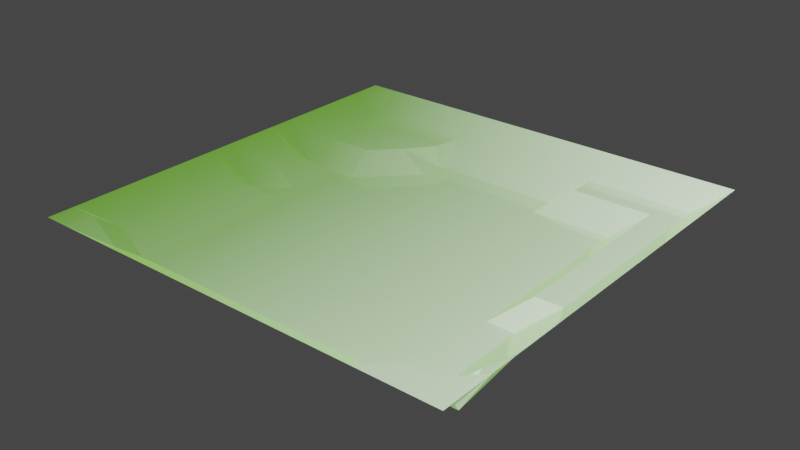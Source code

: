 # Source: Scene1.blend  (saved by Blender 2.93.21; exported with 4.5.12 LTS)
import bpy
from mathutils import Matrix  # noqa: F401  (used for matrix-valued properties, if any)

bpy.ops.wm.read_factory_settings(use_empty=True)
scene = bpy.context.scene
scene.name = 'Scene'

# ---- collections
col_collection = bpy.data.collections.new('Collection'); scene.collection.children.link(col_collection)

# ---- materials (node trees are filled in below, after node groups)
mat_gradient1 = bpy.data.materials.new('Gradient1')
mat_gradient1.use_transparent_shadow = False

# ---- material node trees
mat_gradient1.use_nodes = True; mat_gradient1.node_tree.nodes.clear()
_N = mat_gradient1.node_tree.nodes; _L = mat_gradient1.node_tree.links
n0 = _N.new('ShaderNodeOutputMaterial'); n0.name = 'Material Output'; n0.location = (300, 300)
n1 = _N.new('ShaderNodeTexGradient'); n1.name = 'Gradient Texture'; n1.location = (-160, 300)
n2 = _N.new('ShaderNodeBsdfPrincipled'); n2.name = 'Principled BSDF'; n2.location = (10, 300)
n2.distribution = 'GGX'
n2.subsurface_method = 'BURLEY'
n2.inputs[1].default_value = 0.1364
n2.inputs[2].default_value = 0.0
n2.inputs[3].default_value = 1.35
n2.inputs[4].default_value = 0.9636
n2.inputs[9].default_value = (1.0, 1.0, 1.0)
n2.inputs[13].default_value = 0.2864
n2.inputs[20].default_value = 0.0
n2.inputs[27].default_value = (0.2431, 0.6336, 0.07864, 1.0)
n2.inputs[28].default_value = 0.5
n3 = _N.new('ShaderNodeMix'); n3.name = 'Mix'; n3.location = (-260, 180)
n3.data_type = 'RGBA'
n3.inputs[0].default_value = 0.1364
n3.inputs[7].default_value = (1.0, 1.0, 1.0, 1.0)
n4 = _N.new('ShaderNodeMix'); n4.name = 'Mix.001'; n4.location = (-160, 180)
n4.data_type = 'RGBA'
n4.inputs[0].default_value = 0.6273
n4.inputs[6].default_value = (1.0, 1.0, 1.0, 1.0)
_L.new(n2.outputs[0], n0.inputs[0])
_L.new(n1.outputs[0], n2.inputs[0])
_L.new(n1.outputs[0], n3.inputs[6])
_L.new(n3.outputs[2], n4.inputs[7])
_L.new(n4.outputs[2], n2.inputs[14])
n0.is_active_output = True

# ---- world
world_world = bpy.data.worlds.new('World'); scene.world = world_world
world_world.use_nodes = True; world_world.node_tree.nodes.clear()
_N = world_world.node_tree.nodes; _L = world_world.node_tree.links
n0 = _N.new('ShaderNodeOutputWorld'); n0.name = 'World Output'; n0.location = (300, 300)
n1 = _N.new('ShaderNodeBackground'); n1.name = 'Background'; n1.location = (10, 300)
n1.inputs[0].default_value = (0.05088, 0.05088, 0.05088, 1.0)
_L.new(n1.outputs[0], n0.inputs[0])
n0.is_active_output = True
world_world.color = (0.05088, 0.05088, 0.05088)
world_world.use_sun_shadow = False
world_world.sun_shadow_jitter_overblur = 0.0

# ---- meshes
me_plane = bpy.data.meshes.new('Plane')
me_plane.from_pydata([(-10.0, -10.0, 2.0), (10.0, -10.0, 2.0), (-10.0, 10.0, 2.0), (10.0, 10.0, 2.0), (0.0, -10.0, 2.0), (0.0, 10.0, 2.0), (-5.0, 10.0, 2.0), (-5.0, -10.0, 2.0), (5.0, -10.0, 2.0), (5.0, 10.0, 2.0), (7.5, -10.0, 2.0), (7.5, 10.0, 2.0), (2.5, 10.0, 2.0), (2.5, -10.0, 2.0), (-2.5, -10.0, 2.0), (-2.5, 10.0, 2.0), (-7.5, 10.0, 2.0), (-7.5, -10.0, 2.0), (-6.25, -10.0, 2.0), (-6.25, 10.0, 2.0), (-8.75, 10.0, 2.0), (-8.75, -10.0, 2.0), (-3.75, 10.0, 2.0), (-3.75, -10.0, 2.0), (-1.25, -10.0, 2.0), (-1.25, 10.0, 2.0), (1.25, 10.0, 2.0), (1.25, -10.0, 2.0), (3.75, -10.0, 2.0), (3.75, 10.0, 2.0), (6.25, 10.0, 2.0), (6.25, -10.0, 2.0), (8.75, -10.0, 2.0), (8.75, 10.0, 2.0), (-10.0, 0.0, 2.0), (10.0, 0.0, 2.0), (0.0, 0.0, 0.0), (-5.0, 0.0, 0.0), (5.0, 0.0, 0.0), (7.5, 0.0, 1.0), (2.5, 0.0, 0.0), (-2.5, 0.0, 0.0), (-7.5, 0.0, 0.0), (-6.25, 0.0, 0.0), (-8.75, 0.0, 0.0), (-3.75, 0.0, 0.0), (-1.25, 0.0, 0.0), (1.25, 0.0, 0.0), (3.75, 0.0, 0.0), (6.25, 0.0, 0.0), (8.75, 0.0, 1.0), (10.0, 5.0, 2.0), (0.0, 5.0, 0.0), (-5.0, 5.0, 0.0), (5.0, 5.0, 0.0), (7.5, 5.0, 1.0), (2.5, 5.0, 0.0), (-2.5, 5.0, 0.0), (-7.5, 5.0, 1.0), (-6.25, 5.0, 1.0), (-8.75, 5.0, 1.0), (-3.75, 5.0, 0.0), (-1.25, 5.0, 0.0), (1.25, 5.0, 0.0), (3.75, 5.0, 0.0), (6.25, 5.0, 0.0), (8.75, 5.0, 1.0), (-10.0, 5.0, 2.0), (-10.0, -5.0, 2.0), (10.0, -5.0, 2.0), (0.0, -5.0, 0.0), (-5.0, -5.0, 0.0), (5.0, -5.0, 0.0), (7.5, -5.0, 0.0), (2.5, -5.0, 0.0), (-2.5, -5.0, 0.0), (-7.5, -5.0, 0.0), (-6.25, -5.0, 0.0), (-8.75, -5.0, 1.0), (-3.75, -5.0, 0.0), (-1.25, -5.0, 0.0), (1.25, -5.0, 0.0), (3.75, -5.0, 0.0), (6.25, -5.0, 0.0), (8.75, -5.0, 1.0), (10.0, 7.5, 2.0), (0.0, 7.5, 0.0), (-4.0, 7.5, 1.0), (5.0, 7.5, 1.0), (7.5, 7.5, 1.0), (2.5, 7.5, 0.0), (-2.5, 7.5, 0.0), (-6.5, 7.5, 1.0), (-5.25, 7.5, 1.0), (-8.75, 7.5, 1.0), (-3.75, 7.5, 0.0), (-1.25, 7.5, 0.0), (1.25, 7.5, 0.0), (3.75, 7.5, 1.0), (6.25, 7.5, 1.0), (8.75, 7.5, 1.0), (-10.0, 7.5, 2.0), (-10.0, 2.5, 2.0), (10.0, 2.5, 2.0), (0.0, 2.5, 0.0), (-5.0, 2.5, 0.0), (5.0, 2.5, 0.0), (7.5, 2.5, 1.0), (2.5, 2.5, 0.0), (-2.5, 2.5, 0.0), (-7.5, 2.5, 0.0), (-6.25, 2.5, 0.0), (-8.75, 2.5, 1.0), (-3.75, 2.5, 0.0), (-1.25, 2.5, 0.0), (1.25, 2.5, 0.0), (3.75, 2.5, 0.0), (6.25, 2.5, 0.0), (8.75, 2.5, 1.0), (10.0, -2.5, 2.0), (0.0, -2.5, 0.0), (-5.0, -2.5, 0.0), (5.0, -2.5, 0.0), (7.5, -2.5, 0.0), (2.5, -2.5, 0.0), (-2.5, -2.5, 0.0), (-7.5, -2.5, 0.0), (-6.25, -2.5, 0.0), (-8.75, -2.5, 1.0), (-3.75, -2.5, 0.0), (-1.25, -2.5, 0.0), (1.25, -2.5, 0.0), (3.75, -2.5, 0.0), (6.25, -2.5, 0.0), (8.75, -2.5, 1.0), (-10.0, -2.5, 2.0), (-10.0, -7.5, 2.0), (10.0, -7.5, 2.0), (0.0, -7.5, 0.0), (-5.0, -7.5, 0.0), (5.0, -7.5, 0.0), (7.5, -7.5, 0.0), (2.5, -7.5, 0.0), (-2.5, -7.5, 0.0), (-7.5, -7.5, 0.0), (-6.25, -7.5, 0.0), (-8.75, -7.5, 1.0), (-3.75, -7.5, 0.0), (-1.25, -7.5, 0.0), (1.25, -7.5, 0.0), (3.75, -7.5, 0.0), (6.25, -7.5, 0.0), (8.75, -7.5, 0.0), (10.0, -6.25, 2.0), (0.0, -6.25, 0.0), (-5.0, -6.25, 0.0), (5.0, -6.25, 0.0), (7.5, -6.25, 0.0), (2.5, -6.25, 0.0), (-2.5, -6.25, 0.0), (-7.5, -6.25, 0.0), (-6.25, -6.25, 0.0), (-8.75, -6.25, 1.0), (-3.75, -6.25, 0.0), (-1.25, -6.25, 0.0), (1.25, -6.25, 0.0), (3.75, -6.25, 0.0), (6.25, -6.25, 0.0), (8.75, -6.25, 1.0), (-10.0, -6.25, 2.0), (-10.0, -8.75, 2.0), (10.0, -8.75, 2.0), (0.0, -8.75, 1.0), (-5.0, -8.75, 1.0), (5.0, -8.75, 1.0), (7.5, -8.75, 2.0), (2.5, -8.75, 1.0), (-2.5, -8.75, 1.0), (-7.5, -8.75, 1.0), (-6.25, -8.75, 1.0), (-8.75, -8.75, 2.0), (-3.75, -8.75, 1.0), (-1.25, -8.75, 1.0), (1.25, -8.75, 1.0), (3.75, -8.75, 1.0), (6.25, -8.75, 1.0), (8.75, -8.75, 2.0), (-10.0, -3.75, 2.0), (10.0, -3.75, 2.0), (0.0, -3.75, 0.0), (-5.0, -3.75, 0.0), (5.0, -3.75, 0.0), (7.5, -3.75, 0.0), (2.5, -3.75, 0.0), (-2.5, -3.75, 0.0), (-7.5, -3.75, 0.0), (-6.25, -3.75, 0.0), (-8.75, -3.75, 1.0), (-3.75, -3.75, 0.0), (-1.25, -3.75, 0.0), (1.25, -3.75, 0.0), (3.75, -3.75, 0.0), (6.25, -3.75, 0.0), (8.75, -3.75, 1.0), (10.0, -1.25, 2.0), (0.0, -1.25, 0.0), (-5.0, -1.25, 0.0), (5.0, -1.25, 0.0), (7.5, -1.25, 1.0), (2.5, -1.25, 0.0), (-2.5, -1.25, 0.0), (-7.5, -1.25, 0.0), (-6.25, -1.25, 0.0), (-8.75, -1.25, 1.0), (-3.75, -1.25, 0.0), (-1.25, -1.25, 0.0), (1.25, -1.25, 0.0), (3.75, -1.25, 0.0), (6.25, -1.25, 0.0), (8.75, -1.25, 1.0), (-10.0, -1.25, 2.0), (-10.0, 1.25, 2.0), (10.0, 1.25, 2.0), (0.0, 1.25, 0.0), (-5.0, 1.25, 0.0), (5.0, 1.25, 0.0), (7.5, 1.25, 1.0), (2.5, 1.25, 0.0), (-2.5, 1.25, 0.0), (-7.5, 1.25, 0.0), (-6.25, 1.25, 0.0), (-8.75, 1.25, 1.0), (-3.75, 1.25, 0.0), (-1.25, 1.25, 0.0), (1.25, 1.25, 0.0), (3.75, 1.25, 0.0), (6.25, 1.25, 0.0), (8.75, 1.25, 1.0), (10.0, 3.75, 2.0), (0.0, 3.75, 0.0), (-5.0, 3.75, 0.0), (5.0, 3.75, 0.0), (7.5, 3.75, 1.0), (2.5, 3.75, 0.0), (-2.5, 3.75, 0.0), (-7.5, 3.75, 0.0), (-6.25, 3.75, 0.0), (-8.75, 3.75, 0.0), (-3.75, 3.75, 0.0), (-1.25, 3.75, 0.0), (1.25, 3.75, 0.0), (3.75, 3.75, 0.0), (6.25, 3.75, 0.0), (8.75, 3.75, 1.0), (-10.0, 3.75, 2.0), (-10.0, 6.25, 2.0), (10.0, 6.25, 2.0), (0.0, 6.25, 0.0), (-5.0, 6.25, 1.0), (5.0, 6.25, 0.0), (7.5, 6.25, 1.0), (2.5, 6.25, 0.0), (-2.5, 6.25, 0.0), (-7.5, 6.25, 1.0), (-6.25, 6.25, 1.0), (-8.75, 6.25, 1.0), (-3.75, 6.25, 0.0), (-1.25, 6.25, 0.0), (1.25, 6.25, 0.0), (3.75, 6.25, 0.0), (6.25, 6.25, 0.0), (8.75, 6.25, 1.0), (10.0, 8.75, 2.0), (0.0, 8.75, 1.0), (-5.0, 8.75, 1.0), (5.0, 8.75, 1.0), (7.5, 8.75, 1.0), (2.5, 8.75, 1.0), (-2.5, 8.75, 1.0), (-7.5, 8.75, 1.0), (-6.25, 8.75, 1.0), (-8.75, 8.75, 1.0), (-3.75, 8.75, 1.0), (-1.25, 8.75, 1.0), (1.25, 8.75, 1.0), (3.75, 8.75, 1.0), (6.25, 8.75, 1.0), (8.75, 8.75, 1.0), (-10.0, 8.75, 2.0)], [], [(287, 272, 3, 33), (283, 273, 5, 25), (280, 274, 6, 19), (285, 275, 9, 29), (286, 276, 11, 30), (284, 277, 12, 26), (282, 278, 15, 22), (281, 279, 16, 20), (279, 280, 19, 16), (288, 281, 20, 2), (274, 282, 22, 6), (278, 283, 25, 15), (273, 284, 26, 5), (277, 285, 29, 12), (275, 286, 30, 9), (276, 287, 33, 11), (208, 219, 50, 39), (207, 218, 49, 38), (209, 217, 48, 40), (205, 216, 47, 36), (210, 215, 46, 41), (206, 214, 45, 37), (220, 213, 44, 34), (211, 212, 43, 42), (213, 211, 42, 44), (214, 210, 41, 45), (216, 209, 40, 47), (218, 208, 39, 49), (217, 207, 38, 48), (212, 206, 37, 43), (215, 205, 36, 46), (219, 204, 35, 50), (242, 253, 66, 55), (241, 252, 65, 54), (243, 251, 64, 56), (239, 250, 63, 52), (244, 249, 62, 57), (240, 248, 61, 53), (254, 247, 60, 67), (245, 246, 59, 58), (247, 245, 58, 60), (248, 244, 57, 61), (250, 243, 56, 63), (252, 242, 55, 65), (251, 241, 54, 64), (246, 240, 53, 59), (249, 239, 52, 62), (253, 238, 51, 66), (168, 153, 69, 84), (164, 154, 70, 80), (161, 155, 71, 77), (166, 156, 72, 82), (167, 157, 73, 83), (165, 158, 74, 81), (163, 159, 75, 79), (162, 160, 76, 78), (160, 161, 77, 76), (169, 162, 78, 68), (155, 163, 79, 71), (159, 164, 80, 75), (154, 165, 81, 70), (158, 166, 82, 74), (156, 167, 83, 72), (157, 168, 84, 73), (260, 271, 100, 89), (259, 270, 99, 88), (261, 269, 98, 90), (257, 268, 97, 86), (262, 267, 96, 91), (258, 266, 95, 87), (255, 265, 94, 101), (263, 264, 93, 92), (265, 263, 92, 94), (266, 262, 91, 95), (268, 261, 90, 97), (270, 260, 89, 99), (269, 259, 88, 98), (264, 258, 87, 93), (267, 257, 86, 96), (271, 256, 85, 100), (237, 222, 103, 118), (233, 223, 104, 114), (230, 224, 105, 111), (235, 225, 106, 116), (236, 226, 107, 117), (234, 227, 108, 115), (232, 228, 109, 113), (231, 229, 110, 112), (229, 230, 111, 110), (221, 231, 112, 102), (224, 232, 113, 105), (228, 233, 114, 109), (223, 234, 115, 104), (227, 235, 116, 108), (225, 236, 117, 106), (226, 237, 118, 107), (203, 188, 119, 134), (199, 189, 120, 130), (196, 190, 121, 127), (201, 191, 122, 132), (202, 192, 123, 133), (200, 193, 124, 131), (198, 194, 125, 129), (197, 195, 126, 128), (195, 196, 127, 126), (187, 197, 128, 135), (190, 198, 129, 121), (194, 199, 130, 125), (189, 200, 131, 120), (193, 201, 132, 124), (191, 202, 133, 122), (192, 203, 134, 123), (175, 186, 152, 141), (174, 185, 151, 140), (176, 184, 150, 142), (172, 183, 149, 138), (177, 182, 148, 143), (173, 181, 147, 139), (170, 180, 146, 136), (178, 179, 145, 144), (180, 178, 144, 146), (181, 177, 143, 147), (183, 176, 142, 149), (185, 175, 141, 151), (184, 174, 140, 150), (179, 173, 139, 145), (182, 172, 138, 148), (186, 171, 137, 152), (141, 152, 168, 157), (140, 151, 167, 156), (142, 150, 166, 158), (138, 149, 165, 154), (143, 148, 164, 159), (139, 147, 163, 155), (136, 146, 162, 169), (144, 145, 161, 160), (146, 144, 160, 162), (147, 143, 159, 163), (149, 142, 158, 165), (151, 141, 157, 167), (150, 140, 156, 166), (145, 139, 155, 161), (148, 138, 154, 164), (152, 137, 153, 168), (32, 1, 171, 186), (24, 4, 172, 182), (18, 7, 173, 179), (28, 8, 174, 184), (31, 10, 175, 185), (27, 13, 176, 183), (23, 14, 177, 181), (21, 17, 178, 180), (17, 18, 179, 178), (0, 21, 180, 170), (7, 23, 181, 173), (14, 24, 182, 177), (4, 27, 183, 172), (13, 28, 184, 176), (8, 31, 185, 174), (10, 32, 186, 175), (73, 84, 203, 192), (72, 83, 202, 191), (74, 82, 201, 193), (70, 81, 200, 189), (75, 80, 199, 194), (71, 79, 198, 190), (68, 78, 197, 187), (76, 77, 196, 195), (78, 76, 195, 197), (79, 75, 194, 198), (81, 74, 193, 200), (83, 73, 192, 202), (82, 72, 191, 201), (77, 71, 190, 196), (80, 70, 189, 199), (84, 69, 188, 203), (134, 119, 204, 219), (130, 120, 205, 215), (127, 121, 206, 212), (132, 122, 207, 217), (133, 123, 208, 218), (131, 124, 209, 216), (129, 125, 210, 214), (128, 126, 211, 213), (126, 127, 212, 211), (135, 128, 213, 220), (121, 129, 214, 206), (125, 130, 215, 210), (120, 131, 216, 205), (124, 132, 217, 209), (122, 133, 218, 207), (123, 134, 219, 208), (39, 50, 237, 226), (38, 49, 236, 225), (40, 48, 235, 227), (36, 47, 234, 223), (41, 46, 233, 228), (37, 45, 232, 224), (34, 44, 231, 221), (42, 43, 230, 229), (44, 42, 229, 231), (45, 41, 228, 232), (47, 40, 227, 234), (49, 39, 226, 236), (48, 38, 225, 235), (43, 37, 224, 230), (46, 36, 223, 233), (50, 35, 222, 237), (118, 103, 238, 253), (114, 104, 239, 249), (111, 105, 240, 246), (116, 106, 241, 251), (117, 107, 242, 252), (115, 108, 243, 250), (113, 109, 244, 248), (112, 110, 245, 247), (110, 111, 246, 245), (102, 112, 247, 254), (105, 113, 248, 240), (109, 114, 249, 244), (104, 115, 250, 239), (108, 116, 251, 243), (106, 117, 252, 241), (107, 118, 253, 242), (66, 51, 256, 271), (62, 52, 257, 267), (59, 53, 258, 264), (64, 54, 259, 269), (65, 55, 260, 270), (63, 56, 261, 268), (61, 57, 262, 266), (60, 58, 263, 265), (58, 59, 264, 263), (67, 60, 265, 255), (53, 61, 266, 258), (57, 62, 267, 262), (52, 63, 268, 257), (56, 64, 269, 261), (54, 65, 270, 259), (55, 66, 271, 260), (89, 100, 287, 276), (88, 99, 286, 275), (90, 98, 285, 277), (86, 97, 284, 273), (91, 96, 283, 278), (87, 95, 282, 274), (101, 94, 281, 288), (92, 93, 280, 279), (94, 92, 279, 281), (95, 91, 278, 282), (97, 90, 277, 284), (99, 89, 276, 286), (98, 88, 275, 285), (93, 87, 274, 280), (96, 86, 273, 283), (100, 85, 272, 287)])
_uv = me_plane.uv_layers.new(name='UVMap')
_uv.uv.foreach_set('vector', [0.9375, 0.9375, 1.0, 0.9375, 1.0, 1.0, 0.9375, 1.0, 0.4375, 0.9375, 0.5, 0.9375, 0.5, 1.0, 0.4375, 1.0, 0.1875, 0.9375, 0.25, 0.9375, 0.25, 1.0, 0.1875, 1.0, 0.6875, 0.9375, 0.75, 0.9375, 0.75, 1.0, 0.6875, 1.0, 0.8125, 0.9375, 0.875, 0.9375, 0.875, 1.0, 0.8125, 1.0, 0.5625, 0.9375, 0.625, 0.9375, 0.625, 1.0, 0.5625, 1.0, 0.3125, 0.9375, 0.375, 0.9375, 0.375, 1.0, 0.3125, 1.0, 0.0625, 0.9375, 0.125, 0.9375, 0.125, 1.0, 0.0625, 1.0, 0.125, 0.9375, 0.1875, 0.9375, 0.1875, 1.0, 0.125, 1.0, 0.0, 0.9375, 0.0625, 0.9375, 0.0625, 1.0, 0.0, 1.0, 0.25, 0.9375, 0.3125, 0.9375, 0.3125, 1.0, 0.25, 1.0, 0.375, 0.9375, 0.4375, 0.9375, 0.4375, 1.0, 0.375, 1.0, 0.5, 0.9375, 0.5625, 0.9375, 0.5625, 1.0, 0.5, 1.0, 0.625, 0.9375, 0.6875, 0.9375, 0.6875, 1.0, 0.625, 1.0, 0.75, 0.9375, 0.8125, 0.9375, 0.8125, 1.0, 0.75, 1.0, 0.875, 0.9375, 0.9375, 0.9375, 0.9375, 1.0, 0.875, 1.0, 0.875, 0.4375, 0.9375, 0.4375, 0.9375, 0.5, 0.875, 0.5, 0.75, 0.4375, 0.8125, 0.4375, 0.8125, 0.5, 0.75, 0.5, 0.625, 0.4375, 0.6875, 0.4375, 0.6875, 0.5, 0.625, 0.5, 0.5, 0.4375, 0.5625, 0.4375, 0.5625, 0.5, 0.5, 0.5, 0.375, 0.4375, 0.4375, 0.4375, 0.4375, 0.5, 0.375, 0.5, 0.25, 0.4375, 0.3125, 0.4375, 0.3125, 0.5, 0.25, 0.5, 0.0, 0.4375, 0.0625, 0.4375, 0.0625, 0.5, 0.0, 0.5, 0.125, 0.4375, 0.1875, 0.4375, 0.1875, 0.5, 0.125, 0.5, 0.0625, 0.4375, 0.125, 0.4375, 0.125, 0.5, 0.0625, 0.5, 0.3125, 0.4375, 0.375, 0.4375, 0.375, 0.5, 0.3125, 0.5, 0.5625, 0.4375, 0.625, 0.4375, 0.625, 0.5, 0.5625, 0.5, 0.8125, 0.4375, 0.875, 0.4375, 0.875, 0.5, 0.8125, 0.5, 0.6875, 0.4375, 0.75, 0.4375, 0.75, 0.5, 0.6875, 0.5, 0.1875, 0.4375, 0.25, 0.4375, 0.25, 0.5, 0.1875, 0.5, 0.4375, 0.4375, 0.5, 0.4375, 0.5, 0.5, 0.4375, 0.5, 0.9375, 0.4375, 1.0, 0.4375, 1.0, 0.5, 0.9375, 0.5, 0.875, 0.6875, 0.9375, 0.6875, 0.9375, 0.75, 0.875, 0.75, 0.75, 0.6875, 0.8125, 0.6875, 0.8125, 0.75, 0.75, 0.75, 0.625, 0.6875, 0.6875, 0.6875, 0.6875, 0.75, 0.625, 0.75, 0.5, 0.6875, 0.5625, 0.6875, 0.5625, 0.75, 0.5, 0.75, 0.375, 0.6875, 0.4375, 0.6875, 0.4375, 0.75, 0.375, 0.75, 0.25, 0.6875, 0.3125, 0.6875, 0.3125, 0.75, 0.25, 0.75, 0.0, 0.6875, 0.0625, 0.6875, 0.0625, 0.75, 0.0, 0.75, 0.125, 0.6875, 0.1875, 0.6875, 0.1875, 0.75, 0.125, 0.75, 0.0625, 0.6875, 0.125, 0.6875, 0.125, 0.75, 0.0625, 0.75, 0.3125, 0.6875, 0.375, 0.6875, 0.375, 0.75, 0.3125, 0.75, 0.5625, 0.6875, 0.625, 0.6875, 0.625, 0.75, 0.5625, 0.75, 0.8125, 0.6875, 0.875, 0.6875, 0.875, 0.75, 0.8125, 0.75, 0.6875, 0.6875, 0.75, 0.6875, 0.75, 0.75, 0.6875, 0.75, 0.1875, 0.6875, 0.25, 0.6875, 0.25, 0.75, 0.1875, 0.75, 0.4375, 0.6875, 0.5, 0.6875, 0.5, 0.75, 0.4375, 0.75, 0.9375, 0.6875, 1.0, 0.6875, 1.0, 0.75, 0.9375, 0.75, 0.9375, 0.1875, 1.0, 0.1875, 1.0, 0.25, 0.9375, 0.25, 0.4375, 0.1875, 0.5, 0.1875, 0.5, 0.25, 0.4375, 0.25, 0.1875, 0.1875, 0.25, 0.1875, 0.25, 0.25, 0.1875, 0.25, 0.6875, 0.1875, 0.75, 0.1875, 0.75, 0.25, 0.6875, 0.25, 0.8125, 0.1875, 0.875, 0.1875, 0.875, 0.25, 0.8125, 0.25, 0.5625, 0.1875, 0.625, 0.1875, 0.625, 0.25, 0.5625, 0.25, 0.3125, 0.1875, 0.375, 0.1875, 0.375, 0.25, 0.3125, 0.25, 0.0625, 0.1875, 0.125, 0.1875, 0.125, 0.25, 0.0625, 0.25, 0.125, 0.1875, 0.1875, 0.1875, 0.1875, 0.25, 0.125, 0.25, 0.0, 0.1875, 0.0625, 0.1875, 0.0625, 0.25, 0.0, 0.25, 0.25, 0.1875, 0.3125, 0.1875, 0.3125, 0.25, 0.25, 0.25, 0.375, 0.1875, 0.4375, 0.1875, 0.4375, 0.25, 0.375, 0.25, 0.5, 0.1875, 0.5625, 0.1875, 0.5625, 0.25, 0.5, 0.25, 0.625, 0.1875, 0.6875, 0.1875, 0.6875, 0.25, 0.625, 0.25, 0.75, 0.1875, 0.8125, 0.1875, 0.8125, 0.25, 0.75, 0.25, 0.875, 0.1875, 0.9375, 0.1875, 0.9375, 0.25, 0.875, 0.25, 0.875, 0.8125, 0.9375, 0.8125, 0.9375, 0.875, 0.875, 0.875, 0.75, 0.8125, 0.8125, 0.8125, 0.8125, 0.875, 0.75, 0.875, 0.625, 0.8125, 0.6875, 0.8125, 0.6875, 0.875, 0.625, 0.875, 0.5, 0.8125, 0.5625, 0.8125, 0.5625, 0.875, 0.5, 0.875, 0.375, 0.8125, 0.4375, 0.8125, 0.4375, 0.875, 0.375, 0.875, 0.25, 0.8125, 0.3125, 0.8125, 0.3125, 0.875, 0.25, 0.875, 0.0, 0.8125, 0.0625, 0.8125, 0.0625, 0.875, 0.0, 0.875, 0.125, 0.8125, 0.1875, 0.8125, 0.1875, 0.875, 0.125, 0.875, 0.0625, 0.8125, 0.125, 0.8125, 0.125, 0.875, 0.0625, 0.875, 0.3125, 0.8125, 0.375, 0.8125, 0.375, 0.875, 0.3125, 0.875, 0.5625, 0.8125, 0.625, 0.8125, 0.625, 0.875, 0.5625, 0.875, 0.8125, 0.8125, 0.875, 0.8125, 0.875, 0.875, 0.8125, 0.875, 0.6875, 0.8125, 0.75, 0.8125, 0.75, 0.875, 0.6875, 0.875, 0.1875, 0.8125, 0.25, 0.8125, 0.25, 0.875, 0.1875, 0.875, 0.4375, 0.8125, 0.5, 0.8125, 0.5, 0.875, 0.4375, 0.875, 0.9375, 0.8125, 1.0, 0.8125, 1.0, 0.875, 0.9375, 0.875, 0.9375, 0.5625, 1.0, 0.5625, 1.0, 0.625, 0.9375, 0.625, 0.4375, 0.5625, 0.5, 0.5625, 0.5, 0.625, 0.4375, 0.625, 0.1875, 0.5625, 0.25, 0.5625, 0.25, 0.625, 0.1875, 0.625, 0.6875, 0.5625, 0.75, 0.5625, 0.75, 0.625, 0.6875, 0.625, 0.8125, 0.5625, 0.875, 0.5625, 0.875, 0.625, 0.8125, 0.625, 0.5625, 0.5625, 0.625, 0.5625, 0.625, 0.625, 0.5625, 0.625, 0.3125, 0.5625, 0.375, 0.5625, 0.375, 0.625, 0.3125, 0.625, 0.0625, 0.5625, 0.125, 0.5625, 0.125, 0.625, 0.0625, 0.625, 0.125, 0.5625, 0.1875, 0.5625, 0.1875, 0.625, 0.125, 0.625, 0.0, 0.5625, 0.0625, 0.5625, 0.0625, 0.625, 0.0, 0.625, 0.25, 0.5625, 0.3125, 0.5625, 0.3125, 0.625, 0.25, 0.625, 0.375, 0.5625, 0.4375, 0.5625, 0.4375, 0.625, 0.375, 0.625, 0.5, 0.5625, 0.5625, 0.5625, 0.5625, 0.625, 0.5, 0.625, 0.625, 0.5625, 0.6875, 0.5625, 0.6875, 0.625, 0.625, 0.625, 0.75, 0.5625, 0.8125, 0.5625, 0.8125, 0.625, 0.75, 0.625, 0.875, 0.5625, 0.9375, 0.5625, 0.9375, 0.625, 0.875, 0.625, 0.9375, 0.3125, 1.0, 0.3125, 1.0, 0.375, 0.9375, 0.375, 0.4375, 0.3125, 0.5, 0.3125, 0.5, 0.375, 0.4375, 0.375, 0.1875, 0.3125, 0.25, 0.3125, 0.25, 0.375, 0.1875, 0.375, 0.6875, 0.3125, 0.75, 0.3125, 0.75, 0.375, 0.6875, 0.375, 0.8125, 0.3125, 0.875, 0.3125, 0.875, 0.375, 0.8125, 0.375, 0.5625, 0.3125, 0.625, 0.3125, 0.625, 0.375, 0.5625, 0.375, 0.3125, 0.3125, 0.375, 0.3125, 0.375, 0.375, 0.3125, 0.375, 0.0625, 0.3125, 0.125, 0.3125, 0.125, 0.375, 0.0625, 0.375, 0.125, 0.3125, 0.1875, 0.3125, 0.1875, 0.375, 0.125, 0.375, 0.0, 0.3125, 0.0625, 0.3125, 0.0625, 0.375, 0.0, 0.375, 0.25, 0.3125, 0.3125, 0.3125, 0.3125, 0.375, 0.25, 0.375, 0.375, 0.3125, 0.4375, 0.3125, 0.4375, 0.375, 0.375, 0.375, 0.5, 0.3125, 0.5625, 0.3125, 0.5625, 0.375, 0.5, 0.375, 0.625, 0.3125, 0.6875, 0.3125, 0.6875, 0.375, 0.625, 0.375, 0.75, 0.3125, 0.8125, 0.3125, 0.8125, 0.375, 0.75, 0.375, 0.875, 0.3125, 0.9375, 0.3125, 0.9375, 0.375, 0.875, 0.375, 0.875, 0.0625, 0.9375, 0.0625, 0.9375, 0.125, 0.875, 0.125, 0.75, 0.0625, 0.8125, 0.0625, 0.8125, 0.125, 0.75, 0.125, 0.625, 0.0625, 0.6875, 0.0625, 0.6875, 0.125, 0.625, 0.125, 0.5, 0.0625, 0.5625, 0.0625, 0.5625, 0.125, 0.5, 0.125, 0.375, 0.0625, 0.4375, 0.0625, 0.4375, 0.125, 0.375, 0.125, 0.25, 0.0625, 0.3125, 0.0625, 0.3125, 0.125, 0.25, 0.125, 0.0, 0.0625, 0.0625, 0.0625, 0.0625, 0.125, 0.0, 0.125, 0.125, 0.0625, 0.1875, 0.0625, 0.1875, 0.125, 0.125, 0.125, 0.0625, 0.0625, 0.125, 0.0625, 0.125, 0.125, 0.0625, 0.125, 0.3125, 0.0625, 0.375, 0.0625, 0.375, 0.125, 0.3125, 0.125, 0.5625, 0.0625, 0.625, 0.0625, 0.625, 0.125, 0.5625, 0.125, 0.8125, 0.0625, 0.875, 0.0625, 0.875, 0.125, 0.8125, 0.125, 0.6875, 0.0625, 0.75, 0.0625, 0.75, 0.125, 0.6875, 0.125, 0.1875, 0.0625, 0.25, 0.0625, 0.25, 0.125, 0.1875, 0.125, 0.4375, 0.0625, 0.5, 0.0625, 0.5, 0.125, 0.4375, 0.125, 0.9375, 0.0625, 1.0, 0.0625, 1.0, 0.125, 0.9375, 0.125, 0.875, 0.125, 0.9375, 0.125, 0.9375, 0.1875, 0.875, 0.1875, 0.75, 0.125, 0.8125, 0.125, 0.8125, 0.1875, 0.75, 0.1875, 0.625, 0.125, 0.6875, 0.125, 0.6875, 0.1875, 0.625, 0.1875, 0.5, 0.125, 0.5625, 0.125, 0.5625, 0.1875, 0.5, 0.1875, 0.375, 0.125, 0.4375, 0.125, 0.4375, 0.1875, 0.375, 0.1875, 0.25, 0.125, 0.3125, 0.125, 0.3125, 0.1875, 0.25, 0.1875, 0.0, 0.125, 0.0625, 0.125, 0.0625, 0.1875, 0.0, 0.1875, 0.125, 0.125, 0.1875, 0.125, 0.1875, 0.1875, 0.125, 0.1875, 0.0625, 0.125, 0.125, 0.125, 0.125, 0.1875, 0.0625, 0.1875, 0.3125, 0.125, 0.375, 0.125, 0.375, 0.1875, 0.3125, 0.1875, 0.5625, 0.125, 0.625, 0.125, 0.625, 0.1875, 0.5625, 0.1875, 0.8125, 0.125, 0.875, 0.125, 0.875, 0.1875, 0.8125, 0.1875, 0.6875, 0.125, 0.75, 0.125, 0.75, 0.1875, 0.6875, 0.1875, 0.1875, 0.125, 0.25, 0.125, 0.25, 0.1875, 0.1875, 0.1875, 0.4375, 0.125, 0.5, 0.125, 0.5, 0.1875, 0.4375, 0.1875, 0.9375, 0.125, 1.0, 0.125, 1.0, 0.1875, 0.9375, 0.1875, 0.9375, 0.0, 1.0, 0.0, 1.0, 0.0625, 0.9375, 0.0625, 0.4375, 0.0, 0.5, 0.0, 0.5, 0.0625, 0.4375, 0.0625, 0.1875, 0.0, 0.25, 0.0, 0.25, 0.0625, 0.1875, 0.0625, 0.6875, 0.0, 0.75, 0.0, 0.75, 0.0625, 0.6875, 0.0625, 0.8125, 0.0, 0.875, 0.0, 0.875, 0.0625, 0.8125, 0.0625, 0.5625, 0.0, 0.625, 0.0, 0.625, 0.0625, 0.5625, 0.0625, 0.3125, 0.0, 0.375, 0.0, 0.375, 0.0625, 0.3125, 0.0625, 0.0625, 0.0, 0.125, 0.0, 0.125, 0.0625, 0.0625, 0.0625, 0.125, 0.0, 0.1875, 0.0, 0.1875, 0.0625, 0.125, 0.0625, 0.0, 0.0, 0.0625, 0.0, 0.0625, 0.0625, 0.0, 0.0625, 0.25, 0.0, 0.3125, 0.0, 0.3125, 0.0625, 0.25, 0.0625, 0.375, 0.0, 0.4375, 0.0, 0.4375, 0.0625, 0.375, 0.0625, 0.5, 0.0, 0.5625, 0.0, 0.5625, 0.0625, 0.5, 0.0625, 0.625, 0.0, 0.6875, 0.0, 0.6875, 0.0625, 0.625, 0.0625, 0.75, 0.0, 0.8125, 0.0, 0.8125, 0.0625, 0.75, 0.0625, 0.875, 0.0, 0.9375, 0.0, 0.9375, 0.0625, 0.875, 0.0625, 0.875, 0.25, 0.9375, 0.25, 0.9375, 0.3125, 0.875, 0.3125, 0.75, 0.25, 0.8125, 0.25, 0.8125, 0.3125, 0.75, 0.3125, 0.625, 0.25, 0.6875, 0.25, 0.6875, 0.3125, 0.625, 0.3125, 0.5, 0.25, 0.5625, 0.25, 0.5625, 0.3125, 0.5, 0.3125, 0.375, 0.25, 0.4375, 0.25, 0.4375, 0.3125, 0.375, 0.3125, 0.25, 0.25, 0.3125, 0.25, 0.3125, 0.3125, 0.25, 0.3125, 0.0, 0.25, 0.0625, 0.25, 0.0625, 0.3125, 0.0, 0.3125, 0.125, 0.25, 0.1875, 0.25, 0.1875, 0.3125, 0.125, 0.3125, 0.0625, 0.25, 0.125, 0.25, 0.125, 0.3125, 0.0625, 0.3125, 0.3125, 0.25, 0.375, 0.25, 0.375, 0.3125, 0.3125, 0.3125, 0.5625, 0.25, 0.625, 0.25, 0.625, 0.3125, 0.5625, 0.3125, 0.8125, 0.25, 0.875, 0.25, 0.875, 0.3125, 0.8125, 0.3125, 0.6875, 0.25, 0.75, 0.25, 0.75, 0.3125, 0.6875, 0.3125, 0.1875, 0.25, 0.25, 0.25, 0.25, 0.3125, 0.1875, 0.3125, 0.4375, 0.25, 0.5, 0.25, 0.5, 0.3125, 0.4375, 0.3125, 0.9375, 0.25, 1.0, 0.25, 1.0, 0.3125, 0.9375, 0.3125, 0.9375, 0.375, 1.0, 0.375, 1.0, 0.4375, 0.9375, 0.4375, 0.4375, 0.375, 0.5, 0.375, 0.5, 0.4375, 0.4375, 0.4375, 0.1875, 0.375, 0.25, 0.375, 0.25, 0.4375, 0.1875, 0.4375, 0.6875, 0.375, 0.75, 0.375, 0.75, 0.4375, 0.6875, 0.4375, 0.8125, 0.375, 0.875, 0.375, 0.875, 0.4375, 0.8125, 0.4375, 0.5625, 0.375, 0.625, 0.375, 0.625, 0.4375, 0.5625, 0.4375, 0.3125, 0.375, 0.375, 0.375, 0.375, 0.4375, 0.3125, 0.4375, 0.0625, 0.375, 0.125, 0.375, 0.125, 0.4375, 0.0625, 0.4375, 0.125, 0.375, 0.1875, 0.375, 0.1875, 0.4375, 0.125, 0.4375, 0.0, 0.375, 0.0625, 0.375, 0.0625, 0.4375, 0.0, 0.4375, 0.25, 0.375, 0.3125, 0.375, 0.3125, 0.4375, 0.25, 0.4375, 0.375, 0.375, 0.4375, 0.375, 0.4375, 0.4375, 0.375, 0.4375, 0.5, 0.375, 0.5625, 0.375, 0.5625, 0.4375, 0.5, 0.4375, 0.625, 0.375, 0.6875, 0.375, 0.6875, 0.4375, 0.625, 0.4375, 0.75, 0.375, 0.8125, 0.375, 0.8125, 0.4375, 0.75, 0.4375, 0.875, 0.375, 0.9375, 0.375, 0.9375, 0.4375, 0.875, 0.4375, 0.875, 0.5, 0.9375, 0.5, 0.9375, 0.5625, 0.875, 0.5625, 0.75, 0.5, 0.8125, 0.5, 0.8125, 0.5625, 0.75, 0.5625, 0.625, 0.5, 0.6875, 0.5, 0.6875, 0.5625, 0.625, 0.5625, 0.5, 0.5, 0.5625, 0.5, 0.5625, 0.5625, 0.5, 0.5625, 0.375, 0.5, 0.4375, 0.5, 0.4375, 0.5625, 0.375, 0.5625, 0.25, 0.5, 0.3125, 0.5, 0.3125, 0.5625, 0.25, 0.5625, 0.0, 0.5, 0.0625, 0.5, 0.0625, 0.5625, 0.0, 0.5625, 0.125, 0.5, 0.1875, 0.5, 0.1875, 0.5625, 0.125, 0.5625, 0.0625, 0.5, 0.125, 0.5, 0.125, 0.5625, 0.0625, 0.5625, 0.3125, 0.5, 0.375, 0.5, 0.375, 0.5625, 0.3125, 0.5625, 0.5625, 0.5, 0.625, 0.5, 0.625, 0.5625, 0.5625, 0.5625, 0.8125, 0.5, 0.875, 0.5, 0.875, 0.5625, 0.8125, 0.5625, 0.6875, 0.5, 0.75, 0.5, 0.75, 0.5625, 0.6875, 0.5625, 0.1875, 0.5, 0.25, 0.5, 0.25, 0.5625, 0.1875, 0.5625, 0.4375, 0.5, 0.5, 0.5, 0.5, 0.5625, 0.4375, 0.5625, 0.9375, 0.5, 1.0, 0.5, 1.0, 0.5625, 0.9375, 0.5625, 0.9375, 0.625, 1.0, 0.625, 1.0, 0.6875, 0.9375, 0.6875, 0.4375, 0.625, 0.5, 0.625, 0.5, 0.6875, 0.4375, 0.6875, 0.1875, 0.625, 0.25, 0.625, 0.25, 0.6875, 0.1875, 0.6875, 0.6875, 0.625, 0.75, 0.625, 0.75, 0.6875, 0.6875, 0.6875, 0.8125, 0.625, 0.875, 0.625, 0.875, 0.6875, 0.8125, 0.6875, 0.5625, 0.625, 0.625, 0.625, 0.625, 0.6875, 0.5625, 0.6875, 0.3125, 0.625, 0.375, 0.625, 0.375, 0.6875, 0.3125, 0.6875, 0.0625, 0.625, 0.125, 0.625, 0.125, 0.6875, 0.0625, 0.6875, 0.125, 0.625, 0.1875, 0.625, 0.1875, 0.6875, 0.125, 0.6875, 0.0, 0.625, 0.0625, 0.625, 0.0625, 0.6875, 0.0, 0.6875, 0.25, 0.625, 0.3125, 0.625, 0.3125, 0.6875, 0.25, 0.6875, 0.375, 0.625, 0.4375, 0.625, 0.4375, 0.6875, 0.375, 0.6875, 0.5, 0.625, 0.5625, 0.625, 0.5625, 0.6875, 0.5, 0.6875, 0.625, 0.625, 0.6875, 0.625, 0.6875, 0.6875, 0.625, 0.6875, 0.75, 0.625, 0.8125, 0.625, 0.8125, 0.6875, 0.75, 0.6875, 0.875, 0.625, 0.9375, 0.625, 0.9375, 0.6875, 0.875, 0.6875, 0.9375, 0.75, 1.0, 0.75, 1.0, 0.8125, 0.9375, 0.8125, 0.4375, 0.75, 0.5, 0.75, 0.5, 0.8125, 0.4375, 0.8125, 0.1875, 0.75, 0.25, 0.75, 0.25, 0.8125, 0.1875, 0.8125, 0.6875, 0.75, 0.75, 0.75, 0.75, 0.8125, 0.6875, 0.8125, 0.8125, 0.75, 0.875, 0.75, 0.875, 0.8125, 0.8125, 0.8125, 0.5625, 0.75, 0.625, 0.75, 0.625, 0.8125, 0.5625, 0.8125, 0.3125, 0.75, 0.375, 0.75, 0.375, 0.8125, 0.3125, 0.8125, 0.0625, 0.75, 0.125, 0.75, 0.125, 0.8125, 0.0625, 0.8125, 0.125, 0.75, 0.1875, 0.75, 0.1875, 0.8125, 0.125, 0.8125, 0.0, 0.75, 0.0625, 0.75, 0.0625, 0.8125, 0.0, 0.8125, 0.25, 0.75, 0.3125, 0.75, 0.3125, 0.8125, 0.25, 0.8125, 0.375, 0.75, 0.4375, 0.75, 0.4375, 0.8125, 0.375, 0.8125, 0.5, 0.75, 0.5625, 0.75, 0.5625, 0.8125, 0.5, 0.8125, 0.625, 0.75, 0.6875, 0.75, 0.6875, 0.8125, 0.625, 0.8125, 0.75, 0.75, 0.8125, 0.75, 0.8125, 0.8125, 0.75, 0.8125, 0.875, 0.75, 0.9375, 0.75, 0.9375, 0.8125, 0.875, 0.8125, 0.875, 0.875, 0.9375, 0.875, 0.9375, 0.9375, 0.875, 0.9375, 0.75, 0.875, 0.8125, 0.875, 0.8125, 0.9375, 0.75, 0.9375, 0.625, 0.875, 0.6875, 0.875, 0.6875, 0.9375, 0.625, 0.9375, 0.5, 0.875, 0.5625, 0.875, 0.5625, 0.9375, 0.5, 0.9375, 0.375, 0.875, 0.4375, 0.875, 0.4375, 0.9375, 0.375, 0.9375, 0.25, 0.875, 0.3125, 0.875, 0.3125, 0.9375, 0.25, 0.9375, 0.0, 0.875, 0.0625, 0.875, 0.0625, 0.9375, 0.0, 0.9375, 0.125, 0.875, 0.1875, 0.875, 0.1875, 0.9375, 0.125, 0.9375, 0.0625, 0.875, 0.125, 0.875, 0.125, 0.9375, 0.0625, 0.9375, 0.3125, 0.875, 0.375, 0.875, 0.375, 0.9375, 0.3125, 0.9375, 0.5625, 0.875, 0.625, 0.875, 0.625, 0.9375, 0.5625, 0.9375, 0.8125, 0.875, 0.875, 0.875, 0.875, 0.9375, 0.8125, 0.9375, 0.6875, 0.875, 0.75, 0.875, 0.75, 0.9375, 0.6875, 0.9375, 0.1875, 0.875, 0.25, 0.875, 0.25, 0.9375, 0.1875, 0.9375, 0.4375, 0.875, 0.5, 0.875, 0.5, 0.9375, 0.4375, 0.9375, 0.9375, 0.875, 1.0, 0.875, 1.0, 0.9375, 0.9375, 0.9375])
me_plane.materials.append(mat_gradient1)
me_plane.use_remesh_fix_poles = True
me_plane.use_remesh_preserve_attributes = False
me_plane.update()

# ---- objects
ob_world_origin = bpy.data.objects.new('World Origin', None)
ob_plane = bpy.data.objects.new('Plane', me_plane)

# ---- transforms, parenting, visibility, modifiers, constraints
ob_world_origin.location = (0.0, 0.0, 0.0)
ob_world_origin.empty_display_type = 'ARROWS'
ob_world_origin.hide_select = True
ob_plane.location = (0.0, 0.0, 0.0)

# ---- collection membership
col_collection.objects.link(ob_world_origin)
col_collection.objects.link(ob_plane)

# ---- scene / render settings (as saved in the file)
scene.frame_start = 1; scene.frame_end = 250; scene.frame_set(1)
scene.render.engine = 'BLENDER_EEVEE_NEXT'
scene.cycles.use_denoising = False
scene.cycles.samples = 128
scene.cycles.sampling_pattern = 'TABULATED_SOBOL'
scene.cycles.use_adaptive_sampling = False
scene.cycles.use_light_tree = False
scene.view_settings.view_transform = 'Filmic'
bpy.context.view_layer.update()

# ---- added for rendering (the .blend has no active camera and no usable light): camera, sun
cam_auto = bpy.data.cameras.new('AutoCamera')
cam_auto.lens = 50.0
cam_auto.sensor_width = 36.0
cam_auto.clip_end = 1000.0
ob_auto_camera = bpy.data.objects.new('AutoCamera', cam_auto)
scene.collection.objects.link(ob_auto_camera)
ob_auto_camera.location = (26.2346, -31.4816, 21.9877)
ob_auto_camera.rotation_euler = (1.09748, -7.21219e-08, 0.694738)
scene.camera = ob_auto_camera
light_auto_sun = bpy.data.lights.new('AutoSun', 'SUN')
light_auto_sun.energy = 3.0
light_auto_sun.angle = 0.0523599
ob_auto_sun = bpy.data.objects.new('AutoSun', light_auto_sun)
scene.collection.objects.link(ob_auto_sun)
ob_auto_sun.rotation_euler = (0.872665, 0.174533, 0.523599)
bpy.context.view_layer.update()
